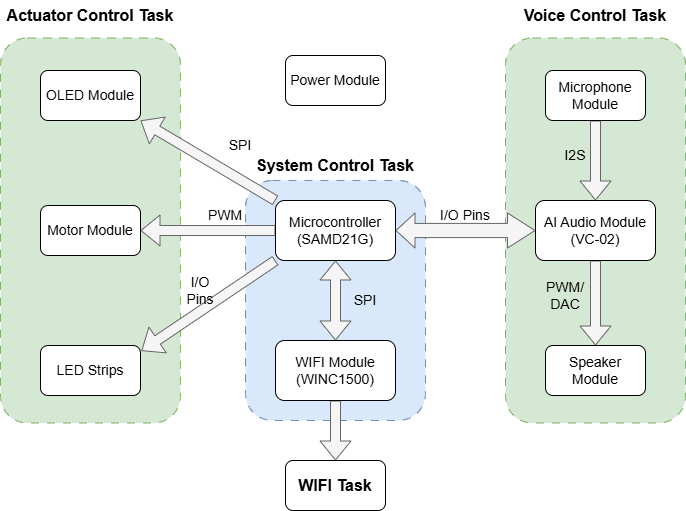

The diagram above was exported from draw.io. Its source (the exported page's mxGraphModel, read from the mxfile embedded in the PNG):
<mxGraphModel dx="1097" dy="574" grid="1" gridSize="5" guides="1" tooltips="1" connect="1" arrows="1" fold="1" page="0" pageScale="1" pageWidth="1654" pageHeight="2336" math="0" shadow="0">
  <root>
    <mxCell id="0" />
    <mxCell id="1" parent="0" />
    <mxCell id="FNCe1pH83iVohBs1npDB-36" value="" style="rounded=1;whiteSpace=wrap;html=1;dashed=1;dashPattern=8 8;fillColor=#d5e8d4;strokeColor=#82b366;" vertex="1" parent="1">
      <mxGeometry x="660" y="107.5" width="180" height="385" as="geometry" />
    </mxCell>
    <mxCell id="FNCe1pH83iVohBs1npDB-35" value="" style="rounded=1;whiteSpace=wrap;html=1;dashed=1;dashPattern=8 8;fillColor=#d5e8d4;strokeColor=#82b366;" vertex="1" parent="1">
      <mxGeometry x="155" y="107.5" width="180" height="385" as="geometry" />
    </mxCell>
    <mxCell id="FNCe1pH83iVohBs1npDB-4" value="" style="rounded=1;whiteSpace=wrap;html=1;dashed=1;dashPattern=8 8;fillColor=#dae8fc;strokeColor=#6c8ebf;" vertex="1" parent="1">
      <mxGeometry x="400" y="250" width="180" height="240" as="geometry" />
    </mxCell>
    <mxCell id="FNCe1pH83iVohBs1npDB-18" value="" style="edgeStyle=orthogonalEdgeStyle;rounded=0;orthogonalLoop=1;jettySize=auto;html=1;startArrow=classic;startFill=1;shape=flexArrow;fillColor=#f5f5f5;strokeColor=#666666;" edge="1" parent="1" source="FNCe1pH83iVohBs1npDB-1" target="FNCe1pH83iVohBs1npDB-2">
      <mxGeometry relative="1" as="geometry" />
    </mxCell>
    <mxCell id="FNCe1pH83iVohBs1npDB-27" style="rounded=0;orthogonalLoop=1;jettySize=auto;html=1;exitX=0;exitY=0;exitDx=0;exitDy=0;entryX=1;entryY=1;entryDx=0;entryDy=0;shape=flexArrow;fillColor=#f5f5f5;strokeColor=#666666;" edge="1" parent="1" source="FNCe1pH83iVohBs1npDB-1" target="FNCe1pH83iVohBs1npDB-7">
      <mxGeometry relative="1" as="geometry" />
    </mxCell>
    <mxCell id="FNCe1pH83iVohBs1npDB-29" value="" style="edgeStyle=orthogonalEdgeStyle;rounded=0;orthogonalLoop=1;jettySize=auto;html=1;shape=flexArrow;fillColor=#f5f5f5;strokeColor=#666666;" edge="1" parent="1" source="FNCe1pH83iVohBs1npDB-1" target="FNCe1pH83iVohBs1npDB-9">
      <mxGeometry relative="1" as="geometry" />
    </mxCell>
    <mxCell id="FNCe1pH83iVohBs1npDB-1" value="&lt;font style=&quot;font-size: 14px;&quot;&gt;Microcontroller&lt;/font&gt;&lt;div&gt;&lt;font style=&quot;font-size: 14px;&quot;&gt;(SAMD21G)&lt;/font&gt;&lt;/div&gt;" style="rounded=1;whiteSpace=wrap;html=1;" vertex="1" parent="1">
      <mxGeometry x="430" y="270" width="120" height="60" as="geometry" />
    </mxCell>
    <mxCell id="FNCe1pH83iVohBs1npDB-38" style="edgeStyle=orthogonalEdgeStyle;rounded=0;orthogonalLoop=1;jettySize=auto;html=1;exitX=0.5;exitY=1;exitDx=0;exitDy=0;entryX=0.5;entryY=0;entryDx=0;entryDy=0;shape=flexArrow;fillColor=#f5f5f5;strokeColor=#666666;" edge="1" parent="1" source="FNCe1pH83iVohBs1npDB-2" target="FNCe1pH83iVohBs1npDB-37">
      <mxGeometry relative="1" as="geometry" />
    </mxCell>
    <mxCell id="FNCe1pH83iVohBs1npDB-2" value="&lt;span style=&quot;font-size: 14px;&quot;&gt;WIFI Module&lt;/span&gt;&lt;div&gt;&lt;span style=&quot;font-size: 14px;&quot;&gt;(WINC1500)&lt;/span&gt;&lt;/div&gt;" style="rounded=1;whiteSpace=wrap;html=1;" vertex="1" parent="1">
      <mxGeometry x="430" y="410" width="120" height="60" as="geometry" />
    </mxCell>
    <mxCell id="FNCe1pH83iVohBs1npDB-20" value="" style="edgeStyle=orthogonalEdgeStyle;rounded=0;orthogonalLoop=1;jettySize=auto;html=1;startArrow=classic;startFill=1;shape=flexArrow;width=14.166666666666668;startSize=8.833333333333334;fillColor=#f5f5f5;strokeColor=#666666;" edge="1" parent="1" source="FNCe1pH83iVohBs1npDB-3" target="FNCe1pH83iVohBs1npDB-1">
      <mxGeometry relative="1" as="geometry" />
    </mxCell>
    <mxCell id="FNCe1pH83iVohBs1npDB-24" value="" style="edgeStyle=orthogonalEdgeStyle;rounded=0;orthogonalLoop=1;jettySize=auto;html=1;startArrow=none;startFill=0;shape=flexArrow;fillColor=#f5f5f5;strokeColor=#666666;entryX=0.5;entryY=0;entryDx=0;entryDy=0;" edge="1" parent="1" source="FNCe1pH83iVohBs1npDB-3" target="FNCe1pH83iVohBs1npDB-12">
      <mxGeometry relative="1" as="geometry">
        <mxPoint x="750" y="410" as="targetPoint" />
      </mxGeometry>
    </mxCell>
    <mxCell id="FNCe1pH83iVohBs1npDB-3" value="&lt;span style=&quot;font-size: 14px;&quot;&gt;AI Audio Module&lt;/span&gt;&lt;div&gt;&lt;span style=&quot;font-size: 14px;&quot;&gt;(VC-02)&lt;/span&gt;&lt;/div&gt;" style="rounded=1;whiteSpace=wrap;html=1;" vertex="1" parent="1">
      <mxGeometry x="690" y="270" width="120" height="60" as="geometry" />
    </mxCell>
    <mxCell id="FNCe1pH83iVohBs1npDB-7" value="&lt;span style=&quot;font-size: 14px;&quot;&gt;OLED Module&lt;/span&gt;" style="rounded=1;whiteSpace=wrap;html=1;" vertex="1" parent="1">
      <mxGeometry x="195" y="140" width="100" height="50" as="geometry" />
    </mxCell>
    <mxCell id="FNCe1pH83iVohBs1npDB-9" value="&lt;span style=&quot;font-size: 14px;&quot;&gt;Motor Module&lt;/span&gt;" style="rounded=1;whiteSpace=wrap;html=1;" vertex="1" parent="1">
      <mxGeometry x="195" y="275" width="100" height="50" as="geometry" />
    </mxCell>
    <mxCell id="FNCe1pH83iVohBs1npDB-22" value="" style="edgeStyle=orthogonalEdgeStyle;rounded=0;orthogonalLoop=1;jettySize=auto;html=1;startArrow=none;startFill=0;shape=flexArrow;fillColor=#f5f5f5;strokeColor=#666666;" edge="1" parent="1" source="FNCe1pH83iVohBs1npDB-11" target="FNCe1pH83iVohBs1npDB-3">
      <mxGeometry relative="1" as="geometry" />
    </mxCell>
    <mxCell id="FNCe1pH83iVohBs1npDB-11" value="&lt;span style=&quot;font-size: 14px;&quot;&gt;Microphone Module&lt;/span&gt;" style="rounded=1;whiteSpace=wrap;html=1;" vertex="1" parent="1">
      <mxGeometry x="700" y="140" width="100" height="50" as="geometry" />
    </mxCell>
    <mxCell id="FNCe1pH83iVohBs1npDB-12" value="&lt;span style=&quot;font-size: 14px;&quot;&gt;Speaker Module&lt;/span&gt;" style="rounded=1;whiteSpace=wrap;html=1;" vertex="1" parent="1">
      <mxGeometry x="700" y="415" width="100" height="50" as="geometry" />
    </mxCell>
    <mxCell id="FNCe1pH83iVohBs1npDB-13" value="&lt;span style=&quot;font-size: 14px;&quot;&gt;LED Strips&lt;/span&gt;" style="rounded=1;whiteSpace=wrap;html=1;" vertex="1" parent="1">
      <mxGeometry x="195" y="415" width="100" height="50" as="geometry" />
    </mxCell>
    <mxCell id="FNCe1pH83iVohBs1npDB-15" value="&lt;font style=&quot;font-size: 16px;&quot;&gt;&lt;b&gt;System Control Task&lt;/b&gt;&lt;/font&gt;" style="text;html=1;align=center;verticalAlign=middle;whiteSpace=wrap;rounded=0;" vertex="1" parent="1">
      <mxGeometry x="405" y="220" width="170" height="30" as="geometry" />
    </mxCell>
    <mxCell id="FNCe1pH83iVohBs1npDB-19" value="&lt;font style=&quot;font-size: 14px;&quot;&gt;SPI&lt;/font&gt;" style="text;html=1;align=center;verticalAlign=middle;whiteSpace=wrap;rounded=0;" vertex="1" parent="1">
      <mxGeometry x="490" y="355" width="60" height="30" as="geometry" />
    </mxCell>
    <mxCell id="FNCe1pH83iVohBs1npDB-21" value="&lt;font style=&quot;font-size: 14px;&quot;&gt;I/O Pins&lt;/font&gt;" style="text;html=1;align=center;verticalAlign=middle;whiteSpace=wrap;rounded=0;" vertex="1" parent="1">
      <mxGeometry x="590" y="270" width="60" height="30" as="geometry" />
    </mxCell>
    <mxCell id="FNCe1pH83iVohBs1npDB-23" value="&lt;font style=&quot;font-size: 14px;&quot;&gt;I2S&lt;/font&gt;" style="text;html=1;align=center;verticalAlign=middle;whiteSpace=wrap;rounded=0;" vertex="1" parent="1">
      <mxGeometry x="700" y="210" width="60" height="30" as="geometry" />
    </mxCell>
    <mxCell id="FNCe1pH83iVohBs1npDB-25" value="&lt;font style=&quot;font-size: 14px;&quot;&gt;PWM&lt;/font&gt;&lt;span style=&quot;font-size: 14px; background-color: transparent; color: light-dark(rgb(0, 0, 0), rgb(255, 255, 255));&quot;&gt;/&lt;/span&gt;&lt;div&gt;&lt;span style=&quot;font-size: 14px; background-color: transparent; color: light-dark(rgb(0, 0, 0), rgb(255, 255, 255));&quot;&gt;DAC&lt;/span&gt;&lt;/div&gt;" style="text;html=1;align=center;verticalAlign=middle;whiteSpace=wrap;rounded=0;" vertex="1" parent="1">
      <mxGeometry x="690" y="350" width="60" height="30" as="geometry" />
    </mxCell>
    <mxCell id="FNCe1pH83iVohBs1npDB-28" value="&lt;font style=&quot;font-size: 14px;&quot;&gt;SPI&lt;/font&gt;" style="text;html=1;align=center;verticalAlign=middle;whiteSpace=wrap;rounded=0;" vertex="1" parent="1">
      <mxGeometry x="365" y="200" width="60" height="30" as="geometry" />
    </mxCell>
    <mxCell id="FNCe1pH83iVohBs1npDB-30" value="&lt;font style=&quot;font-size: 14px;&quot;&gt;PWM&lt;/font&gt;" style="text;html=1;align=center;verticalAlign=middle;whiteSpace=wrap;rounded=0;" vertex="1" parent="1">
      <mxGeometry x="350" y="270" width="60" height="30" as="geometry" />
    </mxCell>
    <mxCell id="FNCe1pH83iVohBs1npDB-31" style="rounded=0;orthogonalLoop=1;jettySize=auto;html=1;exitX=0;exitY=1;exitDx=0;exitDy=0;entryX=1.009;entryY=0.108;entryDx=0;entryDy=0;entryPerimeter=0;shape=flexArrow;fillColor=#f5f5f5;strokeColor=#666666;" edge="1" parent="1" source="FNCe1pH83iVohBs1npDB-1" target="FNCe1pH83iVohBs1npDB-13">
      <mxGeometry relative="1" as="geometry" />
    </mxCell>
    <mxCell id="FNCe1pH83iVohBs1npDB-32" value="&lt;font style=&quot;font-size: 14px;&quot;&gt;I/O&lt;/font&gt;&lt;div&gt;&lt;font style=&quot;font-size: 14px;&quot;&gt;Pins&lt;/font&gt;&lt;/div&gt;" style="text;html=1;align=center;verticalAlign=middle;whiteSpace=wrap;rounded=0;" vertex="1" parent="1">
      <mxGeometry x="325" y="345" width="60" height="30" as="geometry" />
    </mxCell>
    <mxCell id="FNCe1pH83iVohBs1npDB-34" value="&lt;span style=&quot;font-size: 14px;&quot;&gt;Power Module&lt;/span&gt;" style="rounded=1;whiteSpace=wrap;html=1;" vertex="1" parent="1">
      <mxGeometry x="440" y="125" width="100" height="50" as="geometry" />
    </mxCell>
    <mxCell id="FNCe1pH83iVohBs1npDB-37" value="&lt;b style=&quot;&quot;&gt;&lt;font style=&quot;font-size: 16px;&quot;&gt;WIFI Task&lt;/font&gt;&lt;/b&gt;" style="rounded=1;whiteSpace=wrap;html=1;" vertex="1" parent="1">
      <mxGeometry x="440" y="530" width="100" height="50" as="geometry" />
    </mxCell>
    <mxCell id="FNCe1pH83iVohBs1npDB-40" value="&lt;font style=&quot;font-size: 16px;&quot;&gt;&lt;b&gt;Actuator Control Task&lt;/b&gt;&lt;/font&gt;" style="text;html=1;align=center;verticalAlign=middle;whiteSpace=wrap;rounded=0;" vertex="1" parent="1">
      <mxGeometry x="160" y="70" width="170" height="30" as="geometry" />
    </mxCell>
    <mxCell id="FNCe1pH83iVohBs1npDB-41" value="&lt;font style=&quot;font-size: 16px;&quot;&gt;&lt;b&gt;Voice Control Task&lt;/b&gt;&lt;/font&gt;" style="text;html=1;align=center;verticalAlign=middle;whiteSpace=wrap;rounded=0;" vertex="1" parent="1">
      <mxGeometry x="665" y="70" width="170" height="30" as="geometry" />
    </mxCell>
  </root>
</mxGraphModel>